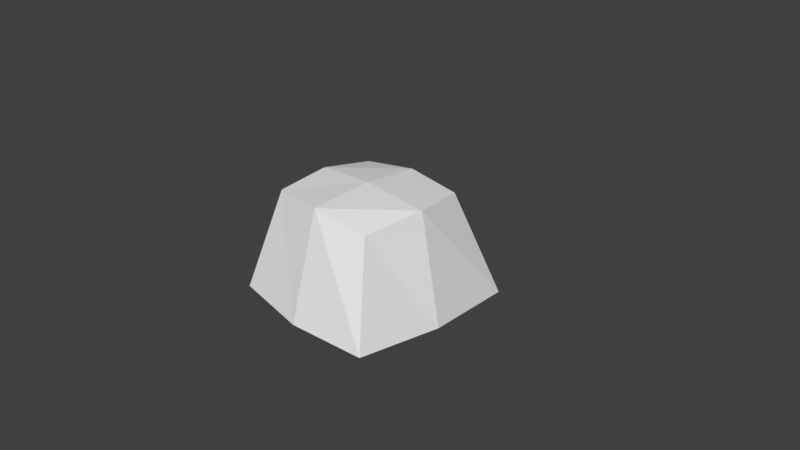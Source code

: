 # Source: stone_small.blend  (saved by Blender 2.78.0; exported with 4.5.12 LTS)
import bpy
from mathutils import Matrix  # noqa: F401  (used for matrix-valued properties, if any)

bpy.ops.wm.read_factory_settings(use_empty=True)
scene = bpy.context.scene
scene.name = 'Scene'

# ---- collections
col_collection_1 = bpy.data.collections.new('Collection 1'); scene.collection.children.link(col_collection_1)

# ---- materials (node trees are filled in below, after node groups)
mat_stone = bpy.data.materials.new('stone')
mat_stone.alpha_threshold = 0.0
mat_stone.use_transparent_shadow = False
mat_stone.roughness = 0.5
mat_stone.line_color = (0.0, 0.0, 0.0, 1.0)

# ---- material node trees

# ---- world
world_world = bpy.data.worlds.new('World'); scene.world = world_world
world_world.color = (0.05088, 0.05088, 0.05088)
world_world.use_sun_shadow = False
world_world.sun_shadow_jitter_overblur = 0.0
world_world.cycles.sampling_method = 'MANUAL'

# ---- cameras
cam_camera = bpy.data.cameras.new('Camera')
cam_camera.clip_end = 100.0
cam_camera.lens = 35.0
cam_camera.sensor_width = 32.0
cam_camera.sensor_height = 18.0
cam_camera.ortho_scale = 7.314
cam_camera.dof.focus_distance = 0.0
cam_camera.dof.aperture_fstop = 128.0

# ---- meshes
me_cube = bpy.data.meshes.new('Cube')
me_cube.from_pydata([(-1.162, -1.093, -0.5334), (-0.7963, -0.7348, 0.8703), (-1.165, 1.039, -0.5334), (-0.8071, 0.7272, 0.8397), (1.076, -1.114, -0.5334), (0.7232, -0.6928, 0.7724), (1.197, 1.189, -0.5334), (0.7742, 0.7435, 0.8845), (-1.241, 0.0, -0.5334), (-0.8544, 0.0007154, 0.9437), (1.264, 0.0, -0.5334), (0.9096, 0.04627, 0.9131), (-0.02885, 1.189, -0.5334), (-0.02942, 0.7889, 0.9488), (-0.01154, -1.246, -0.5334), (0.01665, -0.8549, 0.9314), (-0.001888, 0.0007154, 1.005)], [], [(8, 9, 3, 2), (12, 13, 7, 6), (10, 11, 5, 4), (14, 15, 1, 0), (16, 9, 1, 15), (13, 3, 9, 16), (6, 7, 11, 10), (0, 1, 9, 8), (7, 13, 16, 11), (11, 16, 15, 5), (4, 5, 15, 14), (2, 3, 13, 12)])
_uv = me_cube.uv_layers.new(name='UVMap')
_uv.uv.foreach_set('vector', [0.2583, 0.125, 0.625, 0.125, 0.625, 0.25, 0.2583, 0.25, 0.2583, 0.375, 0.625, 0.375, 0.625, 0.5, 0.2583, 0.5, 0.2583, 0.625, 0.625, 0.625, 0.625, 0.75, 0.2583, 0.75, 0.2583, 0.875, 0.625, 0.875, 0.625, 1.0, 0.2583, 1.0, 0.75, 0.625, 0.875, 0.625, 0.875, 0.75, 0.75, 0.75, 0.75, 0.5, 0.875, 0.5, 0.875, 0.625, 0.75, 0.625, 0.2583, 0.5, 0.625, 0.5, 0.625, 0.625, 0.2583, 0.625, 0.2583, 0.0, 0.625, 0.0, 0.625, 0.125, 0.2583, 0.125, 0.625, 0.5, 0.75, 0.5, 0.75, 0.625, 0.625, 0.625, 0.625, 0.625, 0.75, 0.625, 0.75, 0.75, 0.625, 0.75, 0.2583, 0.75, 0.625, 0.75, 0.625, 0.875, 0.2583, 0.875, 0.2583, 0.25, 0.625, 0.25, 0.625, 0.375, 0.2583, 0.375])
me_cube.materials.append(mat_stone)
me_cube.use_remesh_preserve_volume = False
me_cube.use_remesh_preserve_attributes = False
me_cube.use_mirror_vertex_groups = False
me_cube.update()

# ---- objects
ob_cube = bpy.data.objects.new('Cube', me_cube)
ob_camera = bpy.data.objects.new('Camera', cam_camera)

# ---- transforms, parenting, visibility, modifiers, constraints
ob_cube.location = (0.0, 0.0, 0.0)
ob_cube.lock_rotations_4d = False
ob_cube.empty_display_type = 'ARROWS'
ob_cube.lineart.crease_threshold = 0.0
ob_camera.location = (7.481, -6.508, 5.344)
ob_camera.rotation_euler = (1.109, 0.0, 0.8149)
ob_camera.lock_rotations_4d = False
ob_camera.empty_display_type = 'ARROWS'
ob_camera.color = (0.0, 0.0, 0.0, 0.0)
ob_camera.display_type = 'WIRE'
ob_camera.lineart.crease_threshold = 0.0

# ---- collection membership
col_collection_1.objects.link(ob_cube)
col_collection_1.objects.link(ob_camera)

# ---- scene / render settings (as saved in the file)
scene.camera = ob_camera
scene.frame_start = 1; scene.frame_end = 250; scene.frame_set(1)
scene.render.engine = 'BLENDER_EEVEE_NEXT'
scene.render.resolution_percentage = 50
scene.render.dither_intensity = 0.0
scene.cycles.use_denoising = False
scene.cycles.samples = 128
scene.cycles.sampling_pattern = 'TABULATED_SOBOL'
scene.cycles.light_sampling_threshold = 0.0
scene.cycles.use_adaptive_sampling = False
scene.cycles.use_light_tree = False
scene.cycles.blur_glossy = 0.0
scene.cycles.sample_clamp_indirect = 0.0
scene.view_settings.view_transform = 'Standard'
bpy.context.view_layer.update()

# ---- added for rendering (the .blend has no usable light): sun
light_auto_sun = bpy.data.lights.new('AutoSun', 'SUN')
light_auto_sun.energy = 3.0
light_auto_sun.angle = 0.0523599
ob_auto_sun = bpy.data.objects.new('AutoSun', light_auto_sun)
scene.collection.objects.link(ob_auto_sun)
ob_auto_sun.rotation_euler = (0.872665, 0.174533, 0.523599)
bpy.context.view_layer.update()
